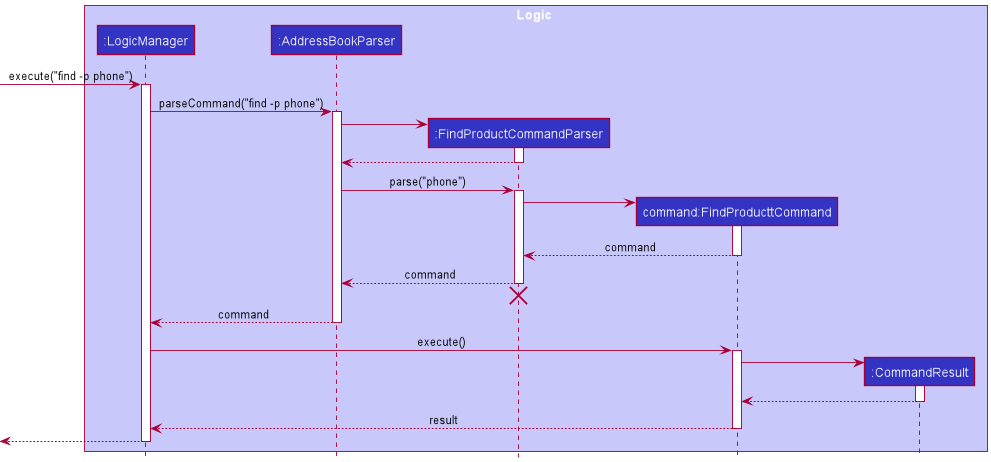

The diagram above was rendered by PlantUML. Its source (embedded in the PNG):
@startuml
!include style.puml

box Logic LOGIC_COLOR_T1
participant ":LogicManager" as LogicManager LOGIC_COLOR
participant ":AddressBookParser" as AddressBookParser LOGIC_COLOR
participant ":FindProductCommandParser" as FindClientCommandParser LOGIC_COLOR
participant "command:FindProducttCommand" as FindClientCommand LOGIC_COLOR
participant ":CommandResult" as CommandResult LOGIC_COLOR
end box

[-> LogicManager : execute("find -p phone")
activate LogicManager

LogicManager -> AddressBookParser : parseCommand("find -p phone")
activate AddressBookParser

create FindClientCommandParser
AddressBookParser -> FindClientCommandParser
activate FindClientCommandParser

FindClientCommandParser --> AddressBookParser
deactivate FindClientCommandParser

AddressBookParser -> FindClientCommandParser : parse("phone")
activate FindClientCommandParser

create FindClientCommand
FindClientCommandParser -> FindClientCommand
activate FindClientCommand

"FindClientCommand" --> "FindClientCommandParser" : command
deactivate FindClientCommand

"FindClientCommandParser" --> AddressBookParser : command
deactivate FindClientCommandParser
'Hidden arrow to position the destroy marker below the end of the activation bar.
FindClientCommandParser -[hidden]-> AddressBookParser
destroy FindClientCommandParser

AddressBookParser --> LogicManager : command
deactivate AddressBookParser

LogicManager -> FindClientCommand : execute()
activate FindClientCommand

create CommandResult
FindClientCommand -> CommandResult
activate CommandResult

CommandResult --> FindClientCommand
deactivate CommandResult

FindClientCommand --> LogicManager : result
deactivate FindClientCommand

[<--LogicManager
deactivate LogicManager
@enduml